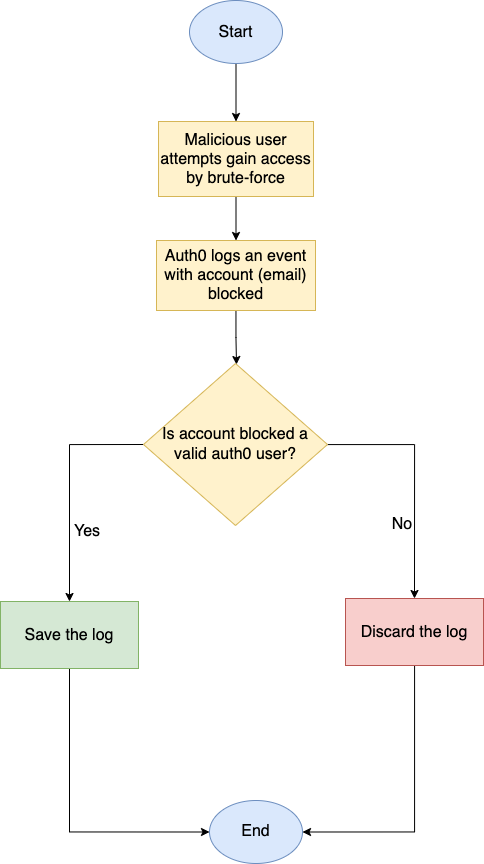

The diagram above was exported from draw.io. Its source (the exported page's mxGraphModel, read from the mxfile embedded in the PNG):
<mxGraphModel dx="1702" dy="1080" grid="0" gridSize="10" guides="1" tooltips="1" connect="1" arrows="1" fold="1" page="1" pageScale="1" pageWidth="1169" pageHeight="1654" math="0" shadow="0">
  <root>
    <mxCell id="0" />
    <mxCell id="1" parent="0" />
    <mxCell id="q-DGiZlzgqb99iOXNWhQ-4" style="edgeStyle=orthogonalEdgeStyle;rounded=0;orthogonalLoop=1;jettySize=auto;html=1;entryX=0.5;entryY=0;entryDx=0;entryDy=0;fontSize=16;" edge="1" parent="1" source="q-DGiZlzgqb99iOXNWhQ-1" target="q-DGiZlzgqb99iOXNWhQ-2">
      <mxGeometry relative="1" as="geometry" />
    </mxCell>
    <mxCell id="q-DGiZlzgqb99iOXNWhQ-1" value="Start" style="ellipse;whiteSpace=wrap;html=1;fontSize=16;fillColor=#dae8fc;strokeColor=#6c8ebf;" vertex="1" parent="1">
      <mxGeometry x="538" y="47" width="93" height="63" as="geometry" />
    </mxCell>
    <mxCell id="q-DGiZlzgqb99iOXNWhQ-5" style="edgeStyle=orthogonalEdgeStyle;rounded=0;orthogonalLoop=1;jettySize=auto;html=1;entryX=0.5;entryY=0;entryDx=0;entryDy=0;fontSize=16;" edge="1" parent="1" source="q-DGiZlzgqb99iOXNWhQ-2" target="q-DGiZlzgqb99iOXNWhQ-3">
      <mxGeometry relative="1" as="geometry" />
    </mxCell>
    <mxCell id="q-DGiZlzgqb99iOXNWhQ-2" value="Malicious user attempts gain access by brute-force" style="rounded=0;whiteSpace=wrap;html=1;fontSize=16;fillColor=#fff2cc;strokeColor=#d6b656;" vertex="1" parent="1">
      <mxGeometry x="507" y="168" width="155" height="75" as="geometry" />
    </mxCell>
    <mxCell id="q-DGiZlzgqb99iOXNWhQ-7" style="edgeStyle=orthogonalEdgeStyle;rounded=0;orthogonalLoop=1;jettySize=auto;html=1;fontSize=16;" edge="1" parent="1" source="q-DGiZlzgqb99iOXNWhQ-3">
      <mxGeometry relative="1" as="geometry">
        <mxPoint x="585" y="411" as="targetPoint" />
      </mxGeometry>
    </mxCell>
    <mxCell id="q-DGiZlzgqb99iOXNWhQ-3" value="Auth0 logs an event with account (email) blocked" style="rounded=0;whiteSpace=wrap;html=1;fontSize=16;fillColor=#fff2cc;strokeColor=#d6b656;" vertex="1" parent="1">
      <mxGeometry x="505" y="287" width="159" height="70" as="geometry" />
    </mxCell>
    <mxCell id="q-DGiZlzgqb99iOXNWhQ-10" style="edgeStyle=orthogonalEdgeStyle;rounded=0;orthogonalLoop=1;jettySize=auto;html=1;entryX=0.5;entryY=0;entryDx=0;entryDy=0;fontSize=16;exitX=0;exitY=0.5;exitDx=0;exitDy=0;" edge="1" parent="1" source="q-DGiZlzgqb99iOXNWhQ-8" target="q-DGiZlzgqb99iOXNWhQ-9">
      <mxGeometry relative="1" as="geometry">
        <Array as="points">
          <mxPoint x="418" y="491" />
        </Array>
      </mxGeometry>
    </mxCell>
    <mxCell id="q-DGiZlzgqb99iOXNWhQ-12" style="edgeStyle=orthogonalEdgeStyle;rounded=0;orthogonalLoop=1;jettySize=auto;html=1;fontSize=16;entryX=0.5;entryY=0;entryDx=0;entryDy=0;" edge="1" parent="1" source="q-DGiZlzgqb99iOXNWhQ-8" target="q-DGiZlzgqb99iOXNWhQ-11">
      <mxGeometry relative="1" as="geometry">
        <Array as="points">
          <mxPoint x="763" y="491" />
        </Array>
      </mxGeometry>
    </mxCell>
    <mxCell id="q-DGiZlzgqb99iOXNWhQ-8" value="&lt;span style=&quot;font-size: 16px&quot;&gt;Is account blocked a valid auth0 user?&lt;/span&gt;" style="rhombus;whiteSpace=wrap;html=1;fontSize=16;fillColor=#fff2cc;strokeColor=#d6b656;" vertex="1" parent="1">
      <mxGeometry x="492" y="410" width="184" height="162" as="geometry" />
    </mxCell>
    <mxCell id="q-DGiZlzgqb99iOXNWhQ-16" style="edgeStyle=orthogonalEdgeStyle;rounded=0;orthogonalLoop=1;jettySize=auto;html=1;entryX=0;entryY=0.5;entryDx=0;entryDy=0;fontSize=16;exitX=0.5;exitY=1;exitDx=0;exitDy=0;" edge="1" parent="1" source="q-DGiZlzgqb99iOXNWhQ-9" target="q-DGiZlzgqb99iOXNWhQ-15">
      <mxGeometry relative="1" as="geometry">
        <Array as="points">
          <mxPoint x="418" y="879" />
        </Array>
      </mxGeometry>
    </mxCell>
    <mxCell id="q-DGiZlzgqb99iOXNWhQ-9" value="Save the log" style="rounded=0;whiteSpace=wrap;html=1;fontSize=16;fillColor=#d5e8d4;strokeColor=#82b366;" vertex="1" parent="1">
      <mxGeometry x="349" y="648" width="138" height="67" as="geometry" />
    </mxCell>
    <mxCell id="q-DGiZlzgqb99iOXNWhQ-17" style="edgeStyle=orthogonalEdgeStyle;rounded=0;orthogonalLoop=1;jettySize=auto;html=1;entryX=1;entryY=0.5;entryDx=0;entryDy=0;fontSize=16;" edge="1" parent="1" source="q-DGiZlzgqb99iOXNWhQ-11" target="q-DGiZlzgqb99iOXNWhQ-15">
      <mxGeometry relative="1" as="geometry">
        <Array as="points">
          <mxPoint x="763" y="879" />
        </Array>
      </mxGeometry>
    </mxCell>
    <mxCell id="q-DGiZlzgqb99iOXNWhQ-11" value="Discard the log" style="rounded=0;whiteSpace=wrap;html=1;fontSize=16;fillColor=#f8cecc;strokeColor=#b85450;" vertex="1" parent="1">
      <mxGeometry x="694" y="645" width="138" height="67" as="geometry" />
    </mxCell>
    <mxCell id="q-DGiZlzgqb99iOXNWhQ-13" value="Yes" style="text;html=1;strokeColor=none;fillColor=none;align=center;verticalAlign=middle;whiteSpace=wrap;rounded=0;fontSize=16;" vertex="1" parent="1">
      <mxGeometry x="406" y="563" width="60" height="30" as="geometry" />
    </mxCell>
    <mxCell id="q-DGiZlzgqb99iOXNWhQ-14" value="No" style="text;html=1;strokeColor=none;fillColor=none;align=center;verticalAlign=middle;whiteSpace=wrap;rounded=0;fontSize=16;" vertex="1" parent="1">
      <mxGeometry x="721" y="556" width="60" height="30" as="geometry" />
    </mxCell>
    <mxCell id="q-DGiZlzgqb99iOXNWhQ-15" value="End" style="ellipse;whiteSpace=wrap;html=1;fontSize=16;fillColor=#dae8fc;strokeColor=#6c8ebf;" vertex="1" parent="1">
      <mxGeometry x="558" y="847" width="93" height="63" as="geometry" />
    </mxCell>
  </root>
</mxGraphModel>